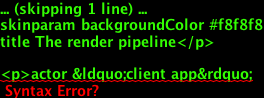

The diagram above was rendered by PlantUML. Its source (embedded in the PNG):
@startuml
skinparam backgroundColor #f8f8f8
title The render pipeline</p>

<p>actor &ldquo;client app&rdquo;
control GPU</p>

<p>&ldquo;client app&rdquo; &ndash;> GPU : set uniforms\n(glUniform())
&ldquo;client app&rdquo; &ndash;> GPU : set vertex data buffer\n(glVertexAttribPointer())
&ldquo;client app&rdquo; &ndash;> GPU : glDrawElements() or\nglDrawArrays()</p>

<p>== vertex processing ==</p>

<p>hnote over GPU : extract vertex attributes\nfrom vertex data buffer
loop for each vertex
  GPU &ndash;> &ldquo;vertex\nshader&rdquo; : uniforms and\nvertex attributes
  activate &ldquo;vertex\nshader&rdquo;
  &ldquo;vertex\nshader&rdquo; &mdash;> GPU : gl_Position
  &ldquo;vertex\nshader&rdquo; &mdash;> GPU : fragment varyings
  deactivate &ldquo;vertex\nshader&rdquo;
end</p>

<p>hnote over GPU : clipping, etc&hellip;
hnote over GPU : rasterise primitives\ninto fragments,\ninterpolate frag varyings</p>

<p>== fragment processing ==</p>

<p>loop for each fragment
  GPU &ndash;> &ldquo;fragment\nshader&rdquo; : uniforms and\nfragment varyings
  activate &ldquo;fragment\nshader&rdquo;
  &ldquo;fragment\nshader&rdquo; &mdash;> GPU : gl_FragColor
  deactivate &ldquo;fragment\nshader&rdquo;
end
hnote over GPU : test fragment visibility
hnote over GPU : blend fragment</p>

<p>boundary FrameBuffer
GPU &ndash;> FrameBuffer : fragment data

@enduml